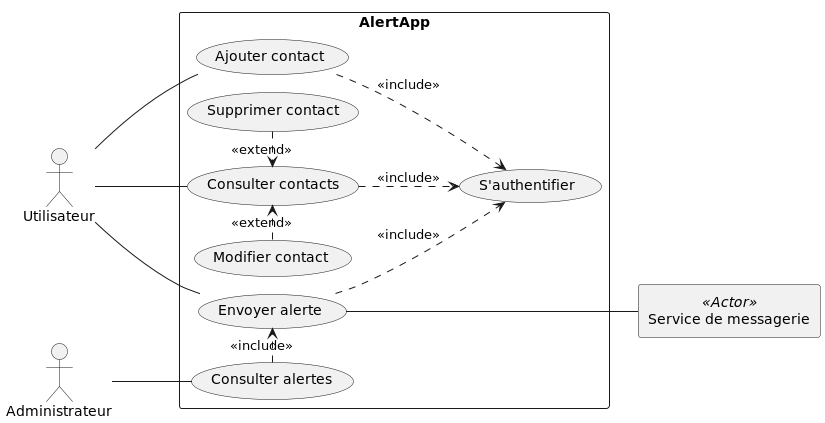

The diagram above was rendered by PlantUML. Its source (embedded in the PNG):
@startuml
!pragma layout smetana
'TODO add Creer compte
left to right direction

:Utilisateur: as User
:Administrateur: as Admin
:Service de messagerie: <<Actor>> as SM
rectangle SM as SM {
}

rectangle AlertApp {
    (S'authentifier) as (CU1)
    (Ajouter contact) as (CU2)
    (Consulter contacts) as (CU3)
    (Modifier contact) as (CU4)
    (Supprimer contact) as (CU5)
    (Envoyer alerte) as (CU6)
    (Consulter alertes) as (CU7)
'    (Se connecter) as (CU8)

    (CU2) -.> (CU1) : <<include>>
    (CU3) -.> (CU1) : <<include>>
    (CU6) -.> (CU1) : <<include>>
    (CU4) .> (CU3) : <<extend>>
    (CU3) <. (CU5) : <<extend>>
    (CU7) .> (CU6) : <<include>>
}

User -- (CU2)
User --- (CU3)
User -- (CU6)
Admin --- (CU7)
(CU6) --- SM
@enduml